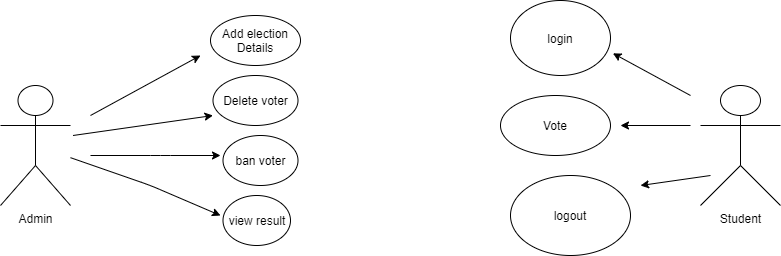

The diagram above was exported from draw.io. Its source (the exported page's mxGraphModel, read from the mxfile embedded in the PNG):
<mxGraphModel dx="1038" dy="521" grid="1" gridSize="10" guides="1" tooltips="1" connect="1" arrows="1" fold="1" page="1" pageScale="1" pageWidth="1100" pageHeight="850" math="0" shadow="0">
  <root>
    <mxCell id="0" />
    <mxCell id="1" parent="0" />
    <mxCell id="hD41aeM-3rVQ54DSe8TX-1" value="Admin" style="shape=umlActor;verticalLabelPosition=bottom;verticalAlign=top;html=1;outlineConnect=0;" vertex="1" parent="1">
      <mxGeometry x="80" y="150" width="70" height="120" as="geometry" />
    </mxCell>
    <mxCell id="hD41aeM-3rVQ54DSe8TX-2" value="Student" style="shape=umlActor;verticalLabelPosition=bottom;verticalAlign=top;html=1;outlineConnect=0;" vertex="1" parent="1">
      <mxGeometry x="780" y="150" width="80" height="120" as="geometry" />
    </mxCell>
    <mxCell id="hD41aeM-3rVQ54DSe8TX-3" value="Add election Details" style="ellipse;whiteSpace=wrap;html=1;" vertex="1" parent="1">
      <mxGeometry x="290" y="80" width="90" height="50" as="geometry" />
    </mxCell>
    <mxCell id="hD41aeM-3rVQ54DSe8TX-4" value="Delete voter" style="ellipse;whiteSpace=wrap;html=1;" vertex="1" parent="1">
      <mxGeometry x="292.5" y="140" width="85" height="50" as="geometry" />
    </mxCell>
    <mxCell id="hD41aeM-3rVQ54DSe8TX-5" value="view result" style="ellipse;whiteSpace=wrap;html=1;" vertex="1" parent="1">
      <mxGeometry x="302.5" y="260" width="67.5" height="50" as="geometry" />
    </mxCell>
    <mxCell id="hD41aeM-3rVQ54DSe8TX-7" value="ban voter" style="ellipse;whiteSpace=wrap;html=1;" vertex="1" parent="1">
      <mxGeometry x="302.5" y="200" width="75" height="50" as="geometry" />
    </mxCell>
    <mxCell id="hD41aeM-3rVQ54DSe8TX-10" value="login" style="ellipse;whiteSpace=wrap;html=1;" vertex="1" parent="1">
      <mxGeometry x="590" y="65" width="100" height="75" as="geometry" />
    </mxCell>
    <mxCell id="hD41aeM-3rVQ54DSe8TX-11" value="Vote" style="ellipse;whiteSpace=wrap;html=1;" vertex="1" parent="1">
      <mxGeometry x="580" y="160" width="110" height="60" as="geometry" />
    </mxCell>
    <mxCell id="hD41aeM-3rVQ54DSe8TX-12" value="logout" style="ellipse;whiteSpace=wrap;html=1;" vertex="1" parent="1">
      <mxGeometry x="590" y="240" width="120" height="80" as="geometry" />
    </mxCell>
    <mxCell id="hD41aeM-3rVQ54DSe8TX-13" value="" style="endArrow=classic;html=1;" edge="1" parent="1">
      <mxGeometry width="50" height="50" relative="1" as="geometry">
        <mxPoint x="170" y="180" as="sourcePoint" />
        <mxPoint x="280" y="120" as="targetPoint" />
      </mxGeometry>
    </mxCell>
    <mxCell id="hD41aeM-3rVQ54DSe8TX-14" value="" style="endArrow=classic;html=1;" edge="1" parent="1">
      <mxGeometry width="50" height="50" relative="1" as="geometry">
        <mxPoint x="152.5" y="200" as="sourcePoint" />
        <mxPoint x="292.5" y="180" as="targetPoint" />
      </mxGeometry>
    </mxCell>
    <mxCell id="hD41aeM-3rVQ54DSe8TX-15" value="" style="endArrow=classic;html=1;" edge="1" parent="1" source="hD41aeM-3rVQ54DSe8TX-1">
      <mxGeometry width="50" height="50" relative="1" as="geometry">
        <mxPoint x="220" y="260" as="sourcePoint" />
        <mxPoint x="300" y="280" as="targetPoint" />
        <Array as="points">
          <mxPoint x="230" y="250" />
        </Array>
      </mxGeometry>
    </mxCell>
    <mxCell id="hD41aeM-3rVQ54DSe8TX-16" value="" style="endArrow=classic;html=1;" edge="1" parent="1">
      <mxGeometry width="50" height="50" relative="1" as="geometry">
        <mxPoint x="170" y="220" as="sourcePoint" />
        <mxPoint x="300" y="220" as="targetPoint" />
        <Array as="points">
          <mxPoint x="240" y="220" />
        </Array>
      </mxGeometry>
    </mxCell>
    <mxCell id="hD41aeM-3rVQ54DSe8TX-17" value="" style="endArrow=classic;html=1;entryX=1.024;entryY=0.704;entryDx=0;entryDy=0;entryPerimeter=0;" edge="1" parent="1" target="hD41aeM-3rVQ54DSe8TX-10">
      <mxGeometry width="50" height="50" relative="1" as="geometry">
        <mxPoint x="770" y="160" as="sourcePoint" />
        <mxPoint x="550" y="240" as="targetPoint" />
        <Array as="points" />
      </mxGeometry>
    </mxCell>
    <mxCell id="hD41aeM-3rVQ54DSe8TX-18" value="" style="endArrow=classic;html=1;" edge="1" parent="1">
      <mxGeometry width="50" height="50" relative="1" as="geometry">
        <mxPoint x="790" y="240" as="sourcePoint" />
        <mxPoint x="720" y="250" as="targetPoint" />
      </mxGeometry>
    </mxCell>
    <mxCell id="hD41aeM-3rVQ54DSe8TX-19" value="" style="endArrow=classic;html=1;" edge="1" parent="1">
      <mxGeometry width="50" height="50" relative="1" as="geometry">
        <mxPoint x="770" y="190" as="sourcePoint" />
        <mxPoint x="700" y="190" as="targetPoint" />
      </mxGeometry>
    </mxCell>
  </root>
</mxGraphModel>